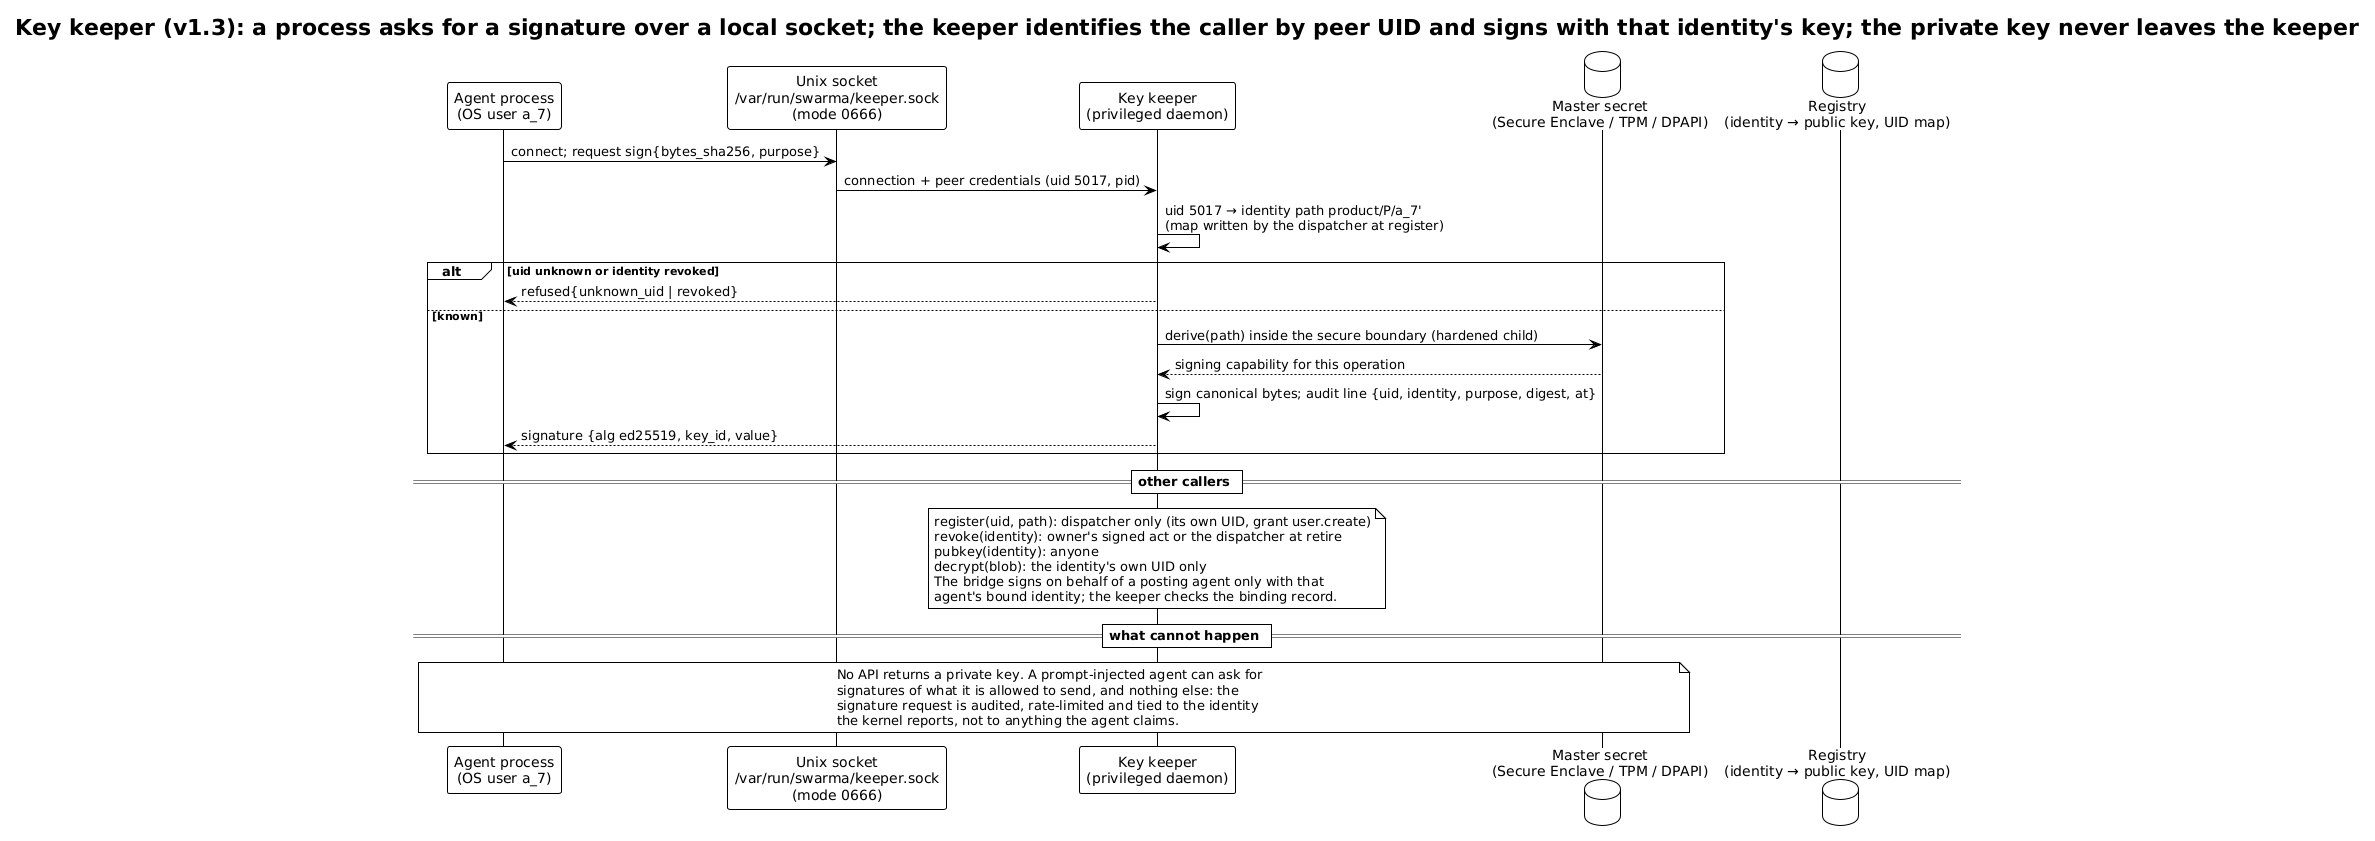

The diagram above was rendered by PlantUML. Its source (embedded in the PNG):
@startuml keeper-sign
!theme plain
title Key keeper (v1.3): a process asks for a signature over a local socket; the keeper identifies the caller by peer UID and signs with that identity's key; the private key never leaves the keeper

participant "Agent process\n(OS user a_7)" as A
participant "Unix socket\n/var/run/swarma/keeper.sock\n(mode 0666)" as S
participant "Key keeper\n(privileged daemon)" as KK
database "Master secret\n(Secure Enclave / TPM / DPAPI)" as HS
database "Registry\n(identity → public key, UID map)" as R

A -> S: connect; request sign{bytes_sha256, purpose}
S -> KK: connection + peer credentials (uid 5017, pid)
KK -> KK: uid 5017 → identity path product/P/a_7'\n(map written by the dispatcher at register)
alt uid unknown or identity revoked
  KK --> A: refused{unknown_uid | revoked}
else known
  KK -> HS: derive(path) inside the secure boundary (hardened child)
  HS --> KK: signing capability for this operation
  KK -> KK: sign canonical bytes; audit line {uid, identity, purpose, digest, at}
  KK --> A: signature {alg ed25519, key_id, value}
end

== other callers ==
note over KK
  register(uid, path): dispatcher only (its own UID, grant user.create)
  revoke(identity): owner's signed act or the dispatcher at retire
  pubkey(identity): anyone
  decrypt(blob): the identity's own UID only
  The bridge signs on behalf of a posting agent only with that
  agent's bound identity; the keeper checks the binding record.
end note

== what cannot happen ==
note over A, HS
  No API returns a private key. A prompt-injected agent can ask for
  signatures of what it is allowed to send, and nothing else: the
  signature request is audited, rate-limited and tied to the identity
  the kernel reports, not to anything the agent claims.
end note
@enduml